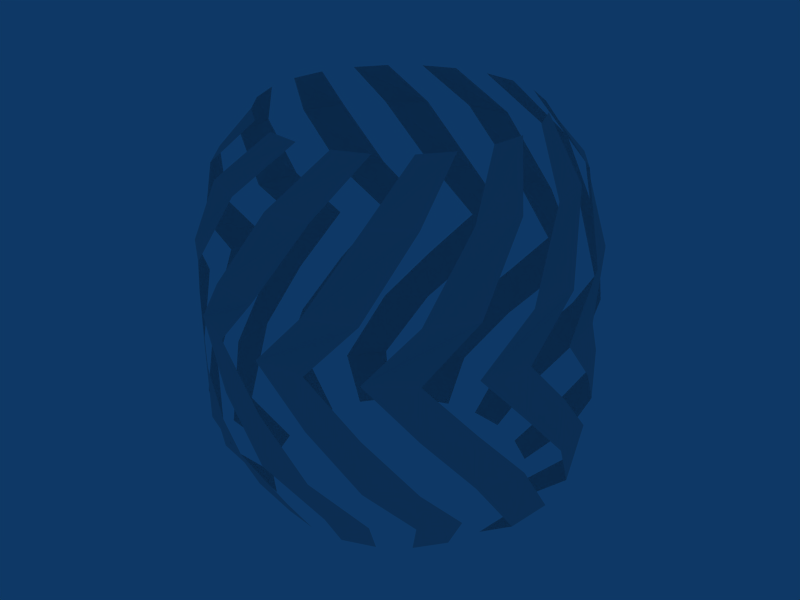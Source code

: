 # Source: teleporter.blend  (saved by Blender 2.49.2; exported with 4.5.12 LTS)
import bpy
from mathutils import Matrix  # noqa: F401  (used for matrix-valued properties, if any)

bpy.ops.wm.read_factory_settings(use_empty=True)
scene = bpy.context.scene
scene.name = 'Scene'

# ---- collections
col_collection_1 = bpy.data.collections.new('Collection 1'); scene.collection.children.link(col_collection_1)

# ---- world
world_world = bpy.data.worlds.new('World'); scene.world = world_world
world_world.color = (0.05656, 0.2208, 0.4)
world_world.use_sun_shadow = False
world_world.sun_shadow_jitter_overblur = 0.0
world_world.cycles.sampling_method = 'MANUAL'
world_world.cycles.sample_map_resolution = 256

# ---- meshes
me_top = bpy.data.meshes.new('top')
me_top.from_pydata([(0.2226, 0.3825, 1.326), (0.3143, 0.3121, 1.326), (0.1157, 0.4267, 1.326), (0.001057, 0.4418, 1.326), (-0.2205, 0.3826, 1.326), (-0.1136, 0.4268, 1.326), (-0.3827, 0.2206, 1.326), (-0.3122, 0.3123, 1.326), (-0.4421, -0.000806, 1.326), (-0.427, 0.1138, 1.326), (-0.3828, -0.2222, 1.326), (-0.427, -0.1154, 1.326), (-0.3124, -0.3139, 1.326), (-0.2207, -0.3843, 1.326), (0.000822, -0.4437, 1.326), (-0.1138, -0.4286, 1.326), (0.2224, -0.3845, 1.326), (0.1155, -0.4287, 1.326), (0.3846, -0.2224, 1.326), (0.3141, -0.3141, 1.326), (0.444, -0.001068, 1.326), (0.4288, -0.1157, 1.326), (0.4289, 0.1135, 1.326), (0.3847, 0.2203, 1.326), (0.498, 0.2861, 1.162), (0.4068, 0.4049, 1.162), (0.1495, 0.5535, 1.162), (0.2879, 0.4962, 1.162), (-0.1478, 0.5536, 1.162), (0.0008581, 0.5731, 1.162), (-0.4052, 0.4052, 1.162), (-0.2862, 0.4964, 1.162), (-0.5539, 0.148, 1.162), (-0.4965, 0.2864, 1.162), (-0.5539, -0.1491, 1.162), (-0.5735, -0.0005331, 1.162), (-0.4966, -0.2875, 1.162), (-0.4054, -0.4064, 1.162), (-0.148, -0.555, 1.162), (-0.2865, -0.4976, 1.162), (0.1492, -0.555, 1.162), (0.0005536, -0.5746, 1.162), (0.2877, -0.4978, 1.162), (0.4066, -0.4066, 1.162), (0.5553, -0.1494, 1.162), (0.4979, -0.2878, 1.162), (0.5553, 0.1477, 1.162), (0.5749, -0.000873, 1.162), (0.6203, 0.1655, 0.9099), (0.5562, 0.3202, 0.9099), (0.3214, 0.555, 0.9099), (0.4542, 0.453, 0.9099), (0.0005164, 0.641, 0.9099), (0.1666, 0.6191, 0.9099), (-0.3204, 0.5552, 0.91), (-0.1656, 0.6192, 0.9099), (-0.5553, 0.3205, 0.91), (-0.4533, 0.4533, 0.91), (-0.6414, -0.0001539, 0.91), (-0.6195, 0.1658, 0.91), (-0.6196, -0.1662, 0.91), (-0.5555, -0.3209, 0.91), (-0.3207, -0.5557, 0.91), (-0.4535, -0.4537, 0.91), (0.0001767, -0.6417, 0.91), (-0.1659, -0.6198, 0.91), (0.1663, -0.6199, 0.91), (0.3211, -0.5559, 0.91), (0.556, -0.3212, 0.9099), (0.454, -0.454, 0.91), (0.6421, -0.0005334, 0.9099), (0.6202, -0.1665, 0.9099), (0.6418, -0.0002719, 0.7267), (0.62, 0.1657, 0.7267), (0.454, 0.4533, 0.7267), (0.5559, 0.3204, 0.7267), (0.1663, 0.6194, 0.7267), (0.3211, 0.5553, 0.7267), (-0.1658, 0.6195, 0.7267), (0.0002545, 0.6413, 0.7267), (-0.4536, 0.4536, 0.7267), (-0.3206, 0.5555, 0.7267), (-0.6197, 0.1661, 0.7267), (-0.5556, 0.3208, 0.7267), (-0.6417, 0.0001075, 0.7267), (-0.6198, -0.1659, 0.7267), (-0.4538, -0.4535, 0.7267), (-0.5558, -0.3206, 0.7267), (-0.1662, -0.6196, 0.7267), (-0.3209, -0.5554, 0.7267), (-8.469e-05, -0.6415, 0.7267), (0.166, -0.6197, 0.7267), (0.4537, -0.4537, 0.7267), (0.3208, -0.5556, 0.7267), (0.6199, -0.1663, 0.7267), (0.5558, -0.3209, 0.7267)], [], [(0, 25, 24, 1), (27, 2, 3, 26), (29, 5, 4, 28), (31, 7, 6, 30), (33, 9, 8, 32), (35, 11, 10, 34), (36, 12, 13, 37), (39, 15, 14, 38), (41, 17, 16, 40), (42, 19, 18, 43), (45, 21, 20, 44), (47, 22, 23, 46), (48, 24, 25, 49), (51, 27, 26, 50), (53, 29, 28, 52), (55, 31, 30, 54), (57, 33, 32, 56), (59, 35, 34, 58), (60, 36, 37, 61), (63, 39, 38, 62), (65, 41, 40, 64), (66, 42, 43, 67), (69, 45, 44, 68), (71, 47, 46, 70), (72, 48, 49, 73), (75, 51, 50, 74), (77, 53, 52, 76), (79, 55, 54, 78), (81, 57, 56, 80), (83, 59, 58, 82), (84, 60, 61, 85), (87, 63, 62, 86), (89, 65, 64, 88), (90, 66, 67, 91), (93, 69, 68, 92), (95, 71, 70, 94)])
me_top.use_remesh_preserve_volume = False
me_top.use_remesh_preserve_attributes = False
me_top.use_mirror_vertex_groups = False
me_top.update()
me_bottom = bpy.data.meshes.new('bottom')
me_bottom.from_pydata([(0.315, 0.3165, 0.0109), (0.3859, 0.224, 0.0109), (0.4305, 0.1164, 0.0109), (0.4457, 0.0008066, 0.0109), (0.4305, -0.1147, 0.0109), (0.3858, -0.2224, 0.0109), (0.3148, -0.3148, 0.0109), (0.2223, -0.3857, 0.0109), (0.1146, -0.4303, 0.01091), (-0.001055, -0.4455, 0.01091), (-0.1167, -0.4302, 0.01091), (-0.2244, -0.3856, 0.01091), (-0.3169, -0.3146, 0.01091), (-0.3878, -0.2222, 0.01091), (-0.4324, -0.1145, 0.01091), (-0.4476, 0.00107, 0.01091), (-0.4323, 0.1166, 0.01091), (-0.3877, 0.2243, 0.01091), (-0.3167, 0.3167, 0.0109), (-0.2242, 0.3876, 0.0109), (-0.1164, 0.4322, 0.0109), (-0.0008218, 0.4473, 0.0109), (0.1148, 0.4321, 0.0109), (0.2225, 0.3875, 0.0109), (0.4243, 0.4254, 0.1337), (0.5198, 0.301, 0.1337), (0.5798, 0.1561, 0.1337), (0.6003, 0.0005865, 0.1337), (0.5797, -0.1549, 0.1337), (0.4762, -0.2747, 0.1675), (0.3887, -0.3887, 0.1675), (0.2746, -0.4761, 0.1675), (0.1417, -0.5311, 0.1675), (-0.0008598, -0.5498, 0.1675), (-0.1434, -0.531, 0.1675), (-0.2763, -0.476, 0.1675), (-0.4259, -0.4239, 0.1337), (-0.5213, -0.2994, 0.1337), (-0.5813, -0.1545, 0.1337), (-0.6018, 0.0009424, 0.1337), (-0.5813, 0.1564, 0.1337), (-0.5212, 0.3013, 0.1337), (-0.4256, 0.4256, 0.1337), (-0.3011, 0.5211, 0.1337), (-0.1562, 0.581, 0.1337), (-0.0006021, 0.6014, 0.1337), (0.1549, 0.5809, 0.1337), (0.2999, 0.5209, 0.1337), (0.6195, 0.1663, 0.3601), (0.6413, 0.0002514, 0.3601), (0.6194, -0.1657, 0.3601), (0.5552, -0.3204, 0.3601), (0.4532, -0.4532, 0.3601), (0.3203, -0.5551, 0.3601), (0.1655, -0.6191, 0.3601), (-0.0006086, -0.6409, 0.3601), (-0.1667, -0.619, 0.3601), (-0.3215, -0.5549, 0.3601), (-0.4543, -0.4529, 0.3601), (-0.5563, -0.3201, 0.3601), (-0.6204, -0.1654, 0.3601), (-0.6422, 0.0006312, 0.3601), (-0.6203, 0.1666, 0.3601), (-0.5561, 0.3213, 0.3601), (-0.4541, 0.4541, 0.3601), (-0.3212, 0.556, 0.3601), (-0.1664, 0.62, 0.3601), (-0.0002683, 0.6418, 0.3601), (0.1658, 0.6199, 0.3601), (0.3206, 0.5558, 0.3601), (0.5554, 0.321, 0.3601), (0.4535, 0.4538, 0.3601), (0.6416, -1.028e-05, 0.5434), (0.6196, -0.166, 0.5434), (0.5555, -0.3207, 0.5434), (0.4535, -0.4535, 0.5434), (0.1658, -0.6194, 0.5434), (0.3205, -0.5554, 0.5434), (-0.1664, -0.6193, 0.5434), (-0.0003466, -0.6412, 0.5434), (-0.3212, -0.5552, 0.5434), (-0.4541, -0.4532, 0.5434), (-0.6201, -0.1656, 0.5434), (-0.556, -0.3203, 0.5434), (-0.6419, 0.0003693, 0.5434), (-0.62, 0.1664, 0.5434), (-0.4538, 0.4538, 0.5434), (-0.5559, 0.321, 0.5434), (-0.1661, 0.6198, 0.5434), (-0.3209, 0.5557, 0.5434), (0.1661, 0.6197, 0.5434), (-6.896e-06, 0.6416, 0.5434), (0.4537, 0.4536, 0.5434), (0.3208, 0.5555, 0.5434), (0.5557, 0.3207, 0.5434), (0.6197, 0.166, 0.5434), (0.5558, -0.3209, 0.7267), (0.6199, -0.1663, 0.7267), (0.3208, -0.5556, 0.7267), (0.4537, -0.4537, 0.7267), (0.166, -0.6197, 0.7267), (-8.469e-05, -0.6415, 0.7267), (-0.3209, -0.5554, 0.7267), (-0.1662, -0.6196, 0.7267), (-0.5558, -0.3206, 0.7267), (-0.4538, -0.4535, 0.7267), (-0.6198, -0.1659, 0.7267), (-0.6417, 0.0001075, 0.7267), (-0.5556, 0.3208, 0.7267), (-0.6197, 0.1661, 0.7267), (-0.3206, 0.5555, 0.7267), (-0.4536, 0.4536, 0.7267), (0.0002545, 0.6413, 0.7267), (-0.1658, 0.6195, 0.7267), (0.3211, 0.5553, 0.7267), (0.1663, 0.6194, 0.7267), (0.5559, 0.3204, 0.7267), (0.454, 0.4533, 0.7267), (0.62, 0.1657, 0.7267), (0.6418, -0.0002719, 0.7267)], [], [(1, 2, 26, 25), (3, 4, 28, 27), (5, 6, 30, 29), (7, 8, 32, 31), (9, 10, 34, 33), (11, 12, 36, 35), (13, 14, 38, 37), (15, 16, 40, 39), (17, 18, 42, 41), (19, 20, 44, 43), (21, 22, 46, 45), (23, 0, 24, 47), (26, 49, 48, 25), (28, 51, 50, 27), (30, 53, 52, 29), (32, 55, 54, 31), (34, 57, 56, 33), (36, 59, 58, 35), (38, 61, 60, 37), (40, 63, 62, 39), (42, 65, 64, 41), (44, 67, 66, 43), (46, 69, 68, 45), (24, 70, 71, 47), (49, 73, 72, 48), (51, 75, 74, 50), (53, 76, 77, 52), (55, 78, 79, 54), (57, 81, 80, 56), (59, 82, 83, 58), (61, 85, 84, 60), (63, 86, 87, 62), (65, 88, 89, 64), (67, 90, 91, 66), (69, 92, 93, 68), (70, 95, 94, 71), (73, 96, 97, 72), (75, 98, 99, 74), (76, 101, 100, 77), (78, 102, 103, 79), (81, 104, 105, 80), (82, 107, 106, 83), (85, 108, 109, 84), (86, 110, 111, 87), (88, 112, 113, 89), (90, 114, 115, 91), (92, 116, 117, 93), (95, 119, 118, 94)])
me_bottom.use_remesh_preserve_volume = False
me_bottom.use_remesh_preserve_attributes = False
me_bottom.use_mirror_vertex_groups = False
me_bottom.update()
arm_armature = bpy.data.armatures.new('armature')  # bones are not reproduced

# ---- objects
ob_armature = bpy.data.objects.new('armature', arm_armature)
ob_top = bpy.data.objects.new('top', me_top)
ob_bottom = bpy.data.objects.new('bottom', me_bottom)

# ---- transforms, parenting, visibility, modifiers, constraints
ob_armature.location = (0.0, 0.0, 0.0)
ob_armature.scale = (1.0, 1.0, 0.6087)
ob_armature.lock_rotations_4d = False
ob_armature.empty_display_type = 'ARROWS'
ob_armature.lineart.crease_threshold = 0.0
ob_top.location = (0.0, 0.0, 0.0)
ob_top.lock_rotations_4d = False
ob_top.empty_display_type = 'ARROWS'
ob_top.lineart.crease_threshold = 0.0
_vg = ob_top.vertex_groups.new(name='topBone')
_vg.add([0, 1, 2, 3, 4, 5, 6, 7, 8, 9, 10, 11, 12, 13, 14, 15, 16, 17, 18, 19, 20, 21, 22, 23, 24, 25, 26, 27, 28, 29, 30, 31, 32, 33, 34, 35, 36, 37, 38, 39, 40, 41, 42, 43, 44, 45, 46, 47, 48, 49, 50, 51, 52, 53, 54, 55, 56, 57, 58, 59, 60, 61, 62, 63, 64, 65, 66, 67, 68, 69, 70, 71, 72, 73, 74, 75, 76, 77, 78, 79, 80, 81, 82, 83, 84, 85, 86, 87, 88, 89, 90, 91, 92, 93, 94, 95], 1.0, 'REPLACE')
_m = ob_top.modifiers.new('Armature', 'ARMATURE')
_m.object = ob_armature
_m.vertex_group = 'topBone'
ob_bottom.location = (0.0, 0.0, 0.0)
ob_bottom.lock_rotations_4d = False
ob_bottom.empty_display_type = 'ARROWS'
ob_bottom.hide_select = True
ob_bottom.lineart.crease_threshold = 0.0
_vg = ob_bottom.vertex_groups.new(name='bottomBone')
_vg.add([0, 1, 2, 3, 4, 5, 6, 7, 8, 9, 10, 11, 12, 13, 14, 15, 16, 17, 18, 19, 20, 21, 22, 23, 24, 25, 26, 27, 28, 29, 30, 31, 32, 33, 34, 35, 36, 37, 38, 39, 40, 41, 42, 43, 44, 45, 46, 47, 48, 49, 50, 51, 52, 53, 54, 55, 56, 57, 58, 59, 60, 61, 62, 63, 64, 65, 66, 67, 68, 69, 70, 71, 72, 73, 74, 75, 76, 77, 78, 79, 80, 81, 82, 83, 84, 85, 86, 87, 88, 89, 90, 91, 92, 93, 94, 95, 96, 97, 98, 99, 100, 101, 102, 103, 104, 105, 106, 107, 108, 109, 110, 111, 112, 113, 114, 115, 116, 117, 118, 119], 1.0, 'REPLACE')
_m = ob_bottom.modifiers.new('Armature', 'ARMATURE')
_m.object = ob_armature
_m.vertex_group = 'bottomBone'

# ---- collection membership
col_collection_1.objects.link(ob_armature)
col_collection_1.objects.link(ob_top)
col_collection_1.objects.link(ob_bottom)

# ---- scene / render settings (as saved in the file)
scene.frame_start = 1; scene.frame_end = 250; scene.frame_set(1)
scene.render.engine = 'BLENDER_EEVEE_NEXT'
scene.render.image_settings.file_format = 'JPEG'
scene.render.image_settings.color_mode = 'RGB'
scene.render.image_settings.compression = 90
scene.render.resolution_x = 800
scene.render.resolution_y = 600
scene.render.pixel_aspect_x = 100.0
scene.render.pixel_aspect_y = 100.0
scene.render.fps = 25
scene.render.dither_intensity = 0.0
scene.render.use_compositing = False
scene.render.use_sequencer = False
scene.render.bake_margin = 2
scene.render.bake_bias = 0.0
scene.render.use_stamp_time = False
scene.render.use_stamp_date = False
scene.render.use_stamp_frame = False
scene.render.use_stamp_camera = False
scene.render.use_stamp_scene = False
scene.render.use_stamp_filename = False
scene.render.use_stamp_render_time = False
scene.render.stamp_font_size = 0
scene.cycles.use_denoising = False
scene.cycles.samples = 10
scene.cycles.sampling_pattern = 'TABULATED_SOBOL'
scene.cycles.light_sampling_threshold = 0.0
scene.cycles.use_adaptive_sampling = False
scene.cycles.use_light_tree = False
scene.cycles.blur_glossy = 0.0
scene.cycles.volume_bounces = 1
scene.cycles.pixel_filter_type = 'GAUSSIAN'
scene.cycles.sample_clamp_indirect = 0.0
scene.view_settings.view_transform = 'Raw'
bpy.context.view_layer.update()

# ---- added for rendering (the .blend has no active camera): camera
cam_auto = bpy.data.cameras.new('AutoCamera')
cam_auto.lens = 50.0
cam_auto.sensor_width = 36.0
cam_auto.clip_end = 1000.0
ob_auto_camera = bpy.data.objects.new('AutoCamera', cam_auto)
scene.collection.objects.link(ob_auto_camera)
ob_auto_camera.location = (2.06504, -2.47765, 2.3202)
ob_auto_camera.rotation_euler = (1.09748, -7.21219e-08, 0.694738)
scene.camera = ob_auto_camera
bpy.context.view_layer.update()
